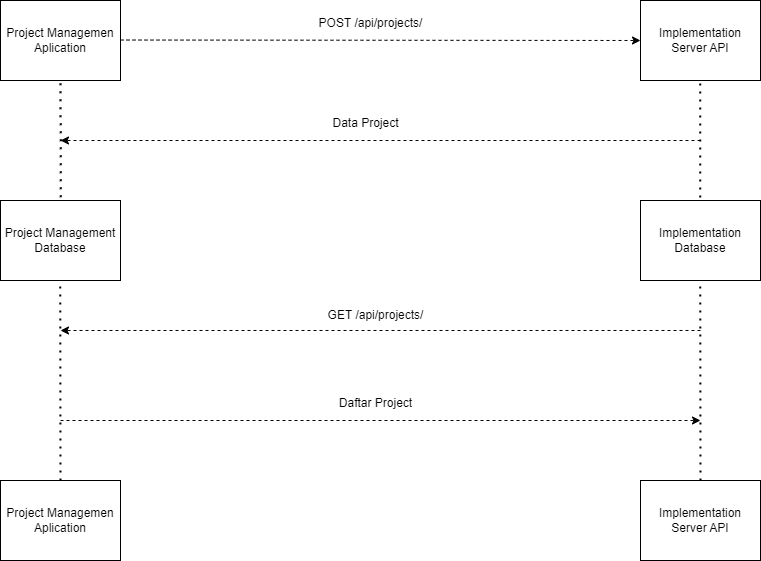

The diagram above was exported from draw.io. Its source (the exported page's mxGraphModel, read from the mxfile embedded in the PNG):
<mxGraphModel dx="911" dy="487" grid="1" gridSize="10" guides="1" tooltips="1" connect="1" arrows="1" fold="1" page="1" pageScale="1" pageWidth="850" pageHeight="1100" math="0" shadow="0">
  <root>
    <mxCell id="0" />
    <mxCell id="1" parent="0" />
    <mxCell id="EsoizZI8s4t1m_5jRhW9-1" value="Project Managemen&lt;br&gt;Aplication" style="rounded=0;whiteSpace=wrap;html=1;" vertex="1" parent="1">
      <mxGeometry x="40" y="280" width="120" height="80" as="geometry" />
    </mxCell>
    <mxCell id="EsoizZI8s4t1m_5jRhW9-2" value="Implementation Server API" style="rounded=0;whiteSpace=wrap;html=1;" vertex="1" parent="1">
      <mxGeometry x="680" y="280" width="120" height="80" as="geometry" />
    </mxCell>
    <mxCell id="EsoizZI8s4t1m_5jRhW9-3" value="Project Management&lt;br&gt;Database" style="rounded=0;whiteSpace=wrap;html=1;" vertex="1" parent="1">
      <mxGeometry x="40" y="480" width="120" height="80" as="geometry" />
    </mxCell>
    <mxCell id="EsoizZI8s4t1m_5jRhW9-4" value="Implementation Database" style="rounded=0;whiteSpace=wrap;html=1;" vertex="1" parent="1">
      <mxGeometry x="680" y="480" width="120" height="80" as="geometry" />
    </mxCell>
    <mxCell id="EsoizZI8s4t1m_5jRhW9-5" value="Project Managemen&lt;br&gt;Aplication" style="rounded=0;whiteSpace=wrap;html=1;" vertex="1" parent="1">
      <mxGeometry x="40" y="760" width="120" height="80" as="geometry" />
    </mxCell>
    <mxCell id="EsoizZI8s4t1m_5jRhW9-6" value="Implementation Server API" style="rounded=0;whiteSpace=wrap;html=1;" vertex="1" parent="1">
      <mxGeometry x="680" y="760" width="120" height="80" as="geometry" />
    </mxCell>
    <mxCell id="EsoizZI8s4t1m_5jRhW9-8" value="" style="endArrow=none;dashed=1;html=1;dashPattern=1 3;strokeWidth=2;rounded=0;entryX=0.5;entryY=1;entryDx=0;entryDy=0;exitX=0.503;exitY=-0.04;exitDx=0;exitDy=0;exitPerimeter=0;" edge="1" parent="1" source="EsoizZI8s4t1m_5jRhW9-3" target="EsoizZI8s4t1m_5jRhW9-1">
      <mxGeometry width="50" height="50" relative="1" as="geometry">
        <mxPoint x="99.66" y="470" as="sourcePoint" />
        <mxPoint x="99.66" y="380" as="targetPoint" />
      </mxGeometry>
    </mxCell>
    <mxCell id="EsoizZI8s4t1m_5jRhW9-9" value="" style="endArrow=none;dashed=1;html=1;dashPattern=1 3;strokeWidth=2;rounded=0;entryX=0.5;entryY=1;entryDx=0;entryDy=0;exitX=0.503;exitY=-0.04;exitDx=0;exitDy=0;exitPerimeter=0;" edge="1" parent="1">
      <mxGeometry width="50" height="50" relative="1" as="geometry">
        <mxPoint x="739.74" y="477" as="sourcePoint" />
        <mxPoint x="739.74" y="360" as="targetPoint" />
      </mxGeometry>
    </mxCell>
    <mxCell id="EsoizZI8s4t1m_5jRhW9-10" value="" style="endArrow=none;dashed=1;html=1;dashPattern=1 3;strokeWidth=2;rounded=0;entryX=0.5;entryY=1;entryDx=0;entryDy=0;exitX=0.5;exitY=0;exitDx=0;exitDy=0;" edge="1" parent="1" source="EsoizZI8s4t1m_5jRhW9-5">
      <mxGeometry width="50" height="50" relative="1" as="geometry">
        <mxPoint x="99.74" y="677" as="sourcePoint" />
        <mxPoint x="99.74" y="560" as="targetPoint" />
      </mxGeometry>
    </mxCell>
    <mxCell id="EsoizZI8s4t1m_5jRhW9-11" value="" style="endArrow=none;dashed=1;html=1;dashPattern=1 3;strokeWidth=2;rounded=0;entryX=0.5;entryY=1;entryDx=0;entryDy=0;exitX=0.5;exitY=0;exitDx=0;exitDy=0;" edge="1" parent="1">
      <mxGeometry width="50" height="50" relative="1" as="geometry">
        <mxPoint x="740" y="760" as="sourcePoint" />
        <mxPoint x="739.74" y="560" as="targetPoint" />
      </mxGeometry>
    </mxCell>
    <mxCell id="EsoizZI8s4t1m_5jRhW9-12" value="" style="endArrow=classic;html=1;rounded=0;entryX=0;entryY=0.5;entryDx=0;entryDy=0;dashed=1;" edge="1" parent="1" target="EsoizZI8s4t1m_5jRhW9-2">
      <mxGeometry width="50" height="50" relative="1" as="geometry">
        <mxPoint x="160" y="319.52" as="sourcePoint" />
        <mxPoint x="260" y="319.52" as="targetPoint" />
      </mxGeometry>
    </mxCell>
    <mxCell id="EsoizZI8s4t1m_5jRhW9-14" value=" POST /api/projects/ " style="text;html=1;align=center;verticalAlign=middle;resizable=0;points=[];autosize=1;strokeColor=none;fillColor=none;" vertex="1" parent="1">
      <mxGeometry x="345" y="288" width="130" height="30" as="geometry" />
    </mxCell>
    <mxCell id="EsoizZI8s4t1m_5jRhW9-15" value="" style="endArrow=classic;html=1;rounded=0;dashed=1;" edge="1" parent="1">
      <mxGeometry width="50" height="50" relative="1" as="geometry">
        <mxPoint x="740" y="420" as="sourcePoint" />
        <mxPoint x="100" y="420" as="targetPoint" />
      </mxGeometry>
    </mxCell>
    <mxCell id="EsoizZI8s4t1m_5jRhW9-16" value="Data Project" style="text;html=1;align=center;verticalAlign=middle;resizable=0;points=[];autosize=1;strokeColor=none;fillColor=none;" vertex="1" parent="1">
      <mxGeometry x="360" y="388" width="90" height="30" as="geometry" />
    </mxCell>
    <mxCell id="EsoizZI8s4t1m_5jRhW9-17" value="GET /api/projects/" style="text;html=1;align=center;verticalAlign=middle;resizable=0;points=[];autosize=1;strokeColor=none;fillColor=none;" vertex="1" parent="1">
      <mxGeometry x="355" y="580" width="120" height="30" as="geometry" />
    </mxCell>
    <mxCell id="EsoizZI8s4t1m_5jRhW9-19" value="" style="endArrow=classic;html=1;rounded=0;dashed=1;" edge="1" parent="1">
      <mxGeometry width="50" height="50" relative="1" as="geometry">
        <mxPoint x="740" y="610" as="sourcePoint" />
        <mxPoint x="100" y="610" as="targetPoint" />
      </mxGeometry>
    </mxCell>
    <mxCell id="EsoizZI8s4t1m_5jRhW9-20" value="" style="endArrow=classic;html=1;rounded=0;dashed=1;" edge="1" parent="1">
      <mxGeometry width="50" height="50" relative="1" as="geometry">
        <mxPoint x="100" y="700" as="sourcePoint" />
        <mxPoint x="740" y="700" as="targetPoint" />
      </mxGeometry>
    </mxCell>
    <mxCell id="EsoizZI8s4t1m_5jRhW9-21" value="Daftar Project" style="text;html=1;align=center;verticalAlign=middle;resizable=0;points=[];autosize=1;strokeColor=none;fillColor=none;" vertex="1" parent="1">
      <mxGeometry x="365" y="668" width="100" height="30" as="geometry" />
    </mxCell>
  </root>
</mxGraphModel>